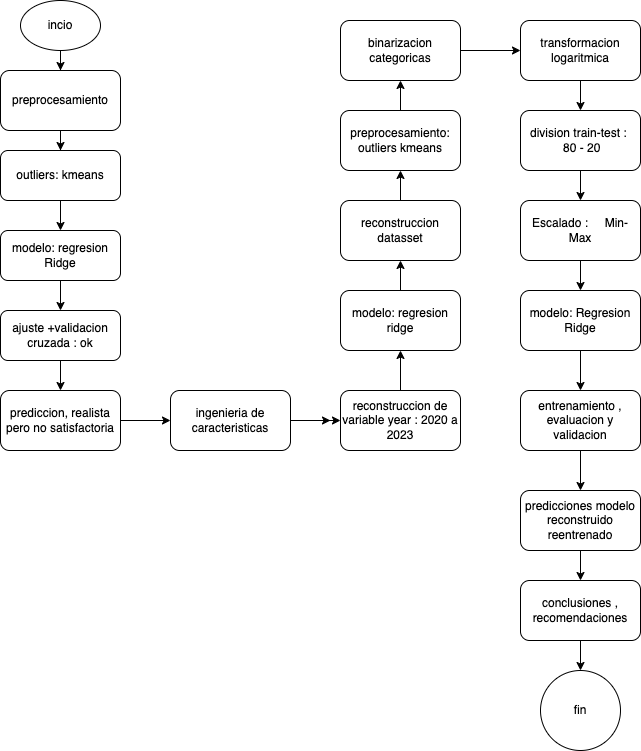

The diagram above was exported from draw.io. Its source (the exported page's mxGraphModel, read from the mxfile embedded in the PNG):
<mxGraphModel dx="954" dy="553" grid="1" gridSize="10" guides="1" tooltips="1" connect="1" arrows="1" fold="1" page="1" pageScale="1" pageWidth="827" pageHeight="1169" math="0" shadow="0">
  <root>
    <mxCell id="0" />
    <mxCell id="1" parent="0" />
    <mxCell id="sbv25ulokjcD655js5jy-14" style="edgeStyle=orthogonalEdgeStyle;rounded=0;orthogonalLoop=1;jettySize=auto;html=1;" edge="1" parent="1" source="sbv25ulokjcD655js5jy-1" target="sbv25ulokjcD655js5jy-2">
      <mxGeometry relative="1" as="geometry" />
    </mxCell>
    <mxCell id="sbv25ulokjcD655js5jy-1" value="incio" style="ellipse;whiteSpace=wrap;html=1;" vertex="1" parent="1">
      <mxGeometry x="120" y="30" width="80" height="50" as="geometry" />
    </mxCell>
    <mxCell id="sbv25ulokjcD655js5jy-15" style="edgeStyle=orthogonalEdgeStyle;rounded=0;orthogonalLoop=1;jettySize=auto;html=1;entryX=0.5;entryY=0;entryDx=0;entryDy=0;" edge="1" parent="1" source="sbv25ulokjcD655js5jy-2" target="sbv25ulokjcD655js5jy-4">
      <mxGeometry relative="1" as="geometry" />
    </mxCell>
    <mxCell id="sbv25ulokjcD655js5jy-2" value="preprocesamiento" style="rounded=1;whiteSpace=wrap;html=1;" vertex="1" parent="1">
      <mxGeometry x="100" y="100" width="120" height="60" as="geometry" />
    </mxCell>
    <mxCell id="sbv25ulokjcD655js5jy-16" style="edgeStyle=orthogonalEdgeStyle;rounded=0;orthogonalLoop=1;jettySize=auto;html=1;" edge="1" parent="1" source="sbv25ulokjcD655js5jy-4" target="sbv25ulokjcD655js5jy-6">
      <mxGeometry relative="1" as="geometry" />
    </mxCell>
    <mxCell id="sbv25ulokjcD655js5jy-4" value="outliers: kmeans" style="rounded=1;whiteSpace=wrap;html=1;" vertex="1" parent="1">
      <mxGeometry x="100" y="180" width="120" height="50" as="geometry" />
    </mxCell>
    <mxCell id="sbv25ulokjcD655js5jy-17" style="edgeStyle=orthogonalEdgeStyle;rounded=0;orthogonalLoop=1;jettySize=auto;html=1;entryX=0.5;entryY=0;entryDx=0;entryDy=0;" edge="1" parent="1" source="sbv25ulokjcD655js5jy-6" target="sbv25ulokjcD655js5jy-7">
      <mxGeometry relative="1" as="geometry" />
    </mxCell>
    <mxCell id="sbv25ulokjcD655js5jy-6" value="modelo: regresion Ridge" style="rounded=1;whiteSpace=wrap;html=1;" vertex="1" parent="1">
      <mxGeometry x="100" y="260" width="120" height="50" as="geometry" />
    </mxCell>
    <mxCell id="sbv25ulokjcD655js5jy-18" style="edgeStyle=orthogonalEdgeStyle;rounded=0;orthogonalLoop=1;jettySize=auto;html=1;" edge="1" parent="1" source="sbv25ulokjcD655js5jy-7" target="sbv25ulokjcD655js5jy-8">
      <mxGeometry relative="1" as="geometry" />
    </mxCell>
    <mxCell id="sbv25ulokjcD655js5jy-7" value="ajuste +validacion cruzada : ok" style="rounded=1;whiteSpace=wrap;html=1;" vertex="1" parent="1">
      <mxGeometry x="100" y="340" width="120" height="50" as="geometry" />
    </mxCell>
    <mxCell id="sbv25ulokjcD655js5jy-19" style="edgeStyle=orthogonalEdgeStyle;rounded=0;orthogonalLoop=1;jettySize=auto;html=1;entryX=0;entryY=0.5;entryDx=0;entryDy=0;" edge="1" parent="1" source="sbv25ulokjcD655js5jy-8" target="sbv25ulokjcD655js5jy-9">
      <mxGeometry relative="1" as="geometry" />
    </mxCell>
    <mxCell id="sbv25ulokjcD655js5jy-8" value="prediccion, realista pero no satisfactoria" style="rounded=1;whiteSpace=wrap;html=1;" vertex="1" parent="1">
      <mxGeometry x="100" y="420" width="120" height="60" as="geometry" />
    </mxCell>
    <mxCell id="sbv25ulokjcD655js5jy-20" style="edgeStyle=orthogonalEdgeStyle;rounded=0;orthogonalLoop=1;jettySize=auto;html=1;" edge="1" parent="1" source="sbv25ulokjcD655js5jy-9">
      <mxGeometry relative="1" as="geometry">
        <mxPoint x="430" y="450" as="targetPoint" />
      </mxGeometry>
    </mxCell>
    <mxCell id="sbv25ulokjcD655js5jy-21" style="edgeStyle=orthogonalEdgeStyle;rounded=0;orthogonalLoop=1;jettySize=auto;html=1;entryX=0;entryY=0.5;entryDx=0;entryDy=0;" edge="1" parent="1" source="sbv25ulokjcD655js5jy-9" target="sbv25ulokjcD655js5jy-10">
      <mxGeometry relative="1" as="geometry" />
    </mxCell>
    <mxCell id="sbv25ulokjcD655js5jy-9" value="ingenieria de caracteristicas" style="rounded=1;whiteSpace=wrap;html=1;" vertex="1" parent="1">
      <mxGeometry x="270" y="420" width="120" height="60" as="geometry" />
    </mxCell>
    <mxCell id="sbv25ulokjcD655js5jy-22" style="edgeStyle=orthogonalEdgeStyle;rounded=0;orthogonalLoop=1;jettySize=auto;html=1;entryX=0.5;entryY=1;entryDx=0;entryDy=0;" edge="1" parent="1" source="sbv25ulokjcD655js5jy-10" target="sbv25ulokjcD655js5jy-11">
      <mxGeometry relative="1" as="geometry" />
    </mxCell>
    <mxCell id="sbv25ulokjcD655js5jy-10" value="reconstruccion de variable year : 2020 a 2023" style="rounded=1;whiteSpace=wrap;html=1;" vertex="1" parent="1">
      <mxGeometry x="440" y="420" width="120" height="60" as="geometry" />
    </mxCell>
    <mxCell id="sbv25ulokjcD655js5jy-23" style="edgeStyle=orthogonalEdgeStyle;rounded=0;orthogonalLoop=1;jettySize=auto;html=1;entryX=0.5;entryY=1;entryDx=0;entryDy=0;" edge="1" parent="1" source="sbv25ulokjcD655js5jy-11" target="sbv25ulokjcD655js5jy-12">
      <mxGeometry relative="1" as="geometry" />
    </mxCell>
    <mxCell id="sbv25ulokjcD655js5jy-11" value="modelo: regresion ridge" style="rounded=1;whiteSpace=wrap;html=1;" vertex="1" parent="1">
      <mxGeometry x="440" y="320" width="120" height="60" as="geometry" />
    </mxCell>
    <mxCell id="sbv25ulokjcD655js5jy-24" style="edgeStyle=orthogonalEdgeStyle;rounded=0;orthogonalLoop=1;jettySize=auto;html=1;entryX=0.5;entryY=1;entryDx=0;entryDy=0;" edge="1" parent="1" source="sbv25ulokjcD655js5jy-12" target="sbv25ulokjcD655js5jy-13">
      <mxGeometry relative="1" as="geometry" />
    </mxCell>
    <mxCell id="sbv25ulokjcD655js5jy-12" value="reconstruccion datasset" style="rounded=1;whiteSpace=wrap;html=1;" vertex="1" parent="1">
      <mxGeometry x="440" y="230" width="120" height="60" as="geometry" />
    </mxCell>
    <mxCell id="sbv25ulokjcD655js5jy-32" style="edgeStyle=orthogonalEdgeStyle;rounded=0;orthogonalLoop=1;jettySize=auto;html=1;entryX=0.5;entryY=1;entryDx=0;entryDy=0;" edge="1" parent="1" source="sbv25ulokjcD655js5jy-13" target="sbv25ulokjcD655js5jy-25">
      <mxGeometry relative="1" as="geometry" />
    </mxCell>
    <mxCell id="sbv25ulokjcD655js5jy-13" value="preprocesamiento: outliers kmeans" style="rounded=1;whiteSpace=wrap;html=1;" vertex="1" parent="1">
      <mxGeometry x="440" y="140" width="120" height="60" as="geometry" />
    </mxCell>
    <mxCell id="sbv25ulokjcD655js5jy-33" style="edgeStyle=orthogonalEdgeStyle;rounded=0;orthogonalLoop=1;jettySize=auto;html=1;entryX=0;entryY=0.5;entryDx=0;entryDy=0;" edge="1" parent="1" source="sbv25ulokjcD655js5jy-25" target="sbv25ulokjcD655js5jy-26">
      <mxGeometry relative="1" as="geometry" />
    </mxCell>
    <mxCell id="sbv25ulokjcD655js5jy-25" value="binarizacion categoricas" style="rounded=1;whiteSpace=wrap;html=1;" vertex="1" parent="1">
      <mxGeometry x="440" y="50" width="120" height="60" as="geometry" />
    </mxCell>
    <mxCell id="sbv25ulokjcD655js5jy-34" style="edgeStyle=orthogonalEdgeStyle;rounded=0;orthogonalLoop=1;jettySize=auto;html=1;entryX=0.5;entryY=0;entryDx=0;entryDy=0;" edge="1" parent="1" source="sbv25ulokjcD655js5jy-26" target="sbv25ulokjcD655js5jy-27">
      <mxGeometry relative="1" as="geometry" />
    </mxCell>
    <mxCell id="sbv25ulokjcD655js5jy-26" value="transformacion logaritmica" style="rounded=1;whiteSpace=wrap;html=1;" vertex="1" parent="1">
      <mxGeometry x="620" y="50" width="120" height="60" as="geometry" />
    </mxCell>
    <mxCell id="sbv25ulokjcD655js5jy-35" style="edgeStyle=orthogonalEdgeStyle;rounded=0;orthogonalLoop=1;jettySize=auto;html=1;entryX=0.5;entryY=0;entryDx=0;entryDy=0;" edge="1" parent="1" source="sbv25ulokjcD655js5jy-27" target="sbv25ulokjcD655js5jy-28">
      <mxGeometry relative="1" as="geometry" />
    </mxCell>
    <mxCell id="sbv25ulokjcD655js5jy-27" value="division train-test :&amp;nbsp; &amp;nbsp;80 - 20" style="rounded=1;whiteSpace=wrap;html=1;" vertex="1" parent="1">
      <mxGeometry x="620" y="140" width="120" height="60" as="geometry" />
    </mxCell>
    <mxCell id="sbv25ulokjcD655js5jy-36" style="edgeStyle=orthogonalEdgeStyle;rounded=0;orthogonalLoop=1;jettySize=auto;html=1;entryX=0.5;entryY=0;entryDx=0;entryDy=0;" edge="1" parent="1" source="sbv25ulokjcD655js5jy-28" target="sbv25ulokjcD655js5jy-29">
      <mxGeometry relative="1" as="geometry" />
    </mxCell>
    <mxCell id="sbv25ulokjcD655js5jy-28" value="Escalado :&amp;nbsp; &amp;nbsp; &amp;nbsp;Min-Max" style="rounded=1;whiteSpace=wrap;html=1;" vertex="1" parent="1">
      <mxGeometry x="620" y="230" width="120" height="60" as="geometry" />
    </mxCell>
    <mxCell id="sbv25ulokjcD655js5jy-37" style="edgeStyle=orthogonalEdgeStyle;rounded=0;orthogonalLoop=1;jettySize=auto;html=1;entryX=0.5;entryY=0;entryDx=0;entryDy=0;" edge="1" parent="1" source="sbv25ulokjcD655js5jy-29" target="sbv25ulokjcD655js5jy-30">
      <mxGeometry relative="1" as="geometry" />
    </mxCell>
    <mxCell id="sbv25ulokjcD655js5jy-29" value="modelo: Regresion Ridge" style="rounded=1;whiteSpace=wrap;html=1;" vertex="1" parent="1">
      <mxGeometry x="620" y="320" width="120" height="60" as="geometry" />
    </mxCell>
    <mxCell id="sbv25ulokjcD655js5jy-38" style="edgeStyle=orthogonalEdgeStyle;rounded=0;orthogonalLoop=1;jettySize=auto;html=1;entryX=0.5;entryY=0;entryDx=0;entryDy=0;" edge="1" parent="1" source="sbv25ulokjcD655js5jy-30" target="sbv25ulokjcD655js5jy-31">
      <mxGeometry relative="1" as="geometry" />
    </mxCell>
    <mxCell id="sbv25ulokjcD655js5jy-30" value="entrenamiento , evaluacion y validacion" style="rounded=1;whiteSpace=wrap;html=1;" vertex="1" parent="1">
      <mxGeometry x="620" y="420" width="120" height="60" as="geometry" />
    </mxCell>
    <mxCell id="sbv25ulokjcD655js5jy-42" style="edgeStyle=orthogonalEdgeStyle;rounded=0;orthogonalLoop=1;jettySize=auto;html=1;" edge="1" parent="1" source="sbv25ulokjcD655js5jy-31" target="sbv25ulokjcD655js5jy-40">
      <mxGeometry relative="1" as="geometry" />
    </mxCell>
    <mxCell id="sbv25ulokjcD655js5jy-31" value="predicciones modelo reconstruido reentrenado" style="rounded=1;whiteSpace=wrap;html=1;" vertex="1" parent="1">
      <mxGeometry x="620" y="520" width="120" height="60" as="geometry" />
    </mxCell>
    <mxCell id="sbv25ulokjcD655js5jy-43" style="edgeStyle=orthogonalEdgeStyle;rounded=0;orthogonalLoop=1;jettySize=auto;html=1;entryX=0.5;entryY=0;entryDx=0;entryDy=0;" edge="1" parent="1" source="sbv25ulokjcD655js5jy-40" target="sbv25ulokjcD655js5jy-41">
      <mxGeometry relative="1" as="geometry" />
    </mxCell>
    <mxCell id="sbv25ulokjcD655js5jy-40" value="conclusiones , recomendaciones" style="rounded=1;whiteSpace=wrap;html=1;" vertex="1" parent="1">
      <mxGeometry x="620" y="610" width="120" height="60" as="geometry" />
    </mxCell>
    <mxCell id="sbv25ulokjcD655js5jy-41" value="fin" style="ellipse;whiteSpace=wrap;html=1;aspect=fixed;" vertex="1" parent="1">
      <mxGeometry x="640" y="700" width="80" height="80" as="geometry" />
    </mxCell>
  </root>
</mxGraphModel>